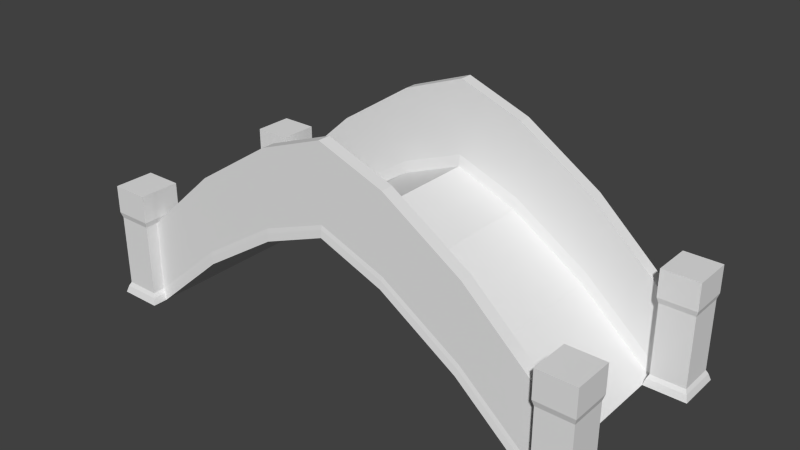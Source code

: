 # Source: bridge.blend  (saved by Blender 2.70.0; exported with 4.5.12 LTS)
import bpy
from mathutils import Matrix  # noqa: F401  (used for matrix-valued properties, if any)

bpy.ops.wm.read_factory_settings(use_empty=True)
scene = bpy.context.scene
scene.name = 'Scene'

# ---- collections
col_collection_1 = bpy.data.collections.new('Collection 1'); scene.collection.children.link(col_collection_1)

# ---- world
world_world = bpy.data.worlds.new('World'); scene.world = world_world
world_world.color = (0.05088, 0.05088, 0.05088)
world_world.use_sun_shadow = False
world_world.sun_shadow_jitter_overblur = 0.0
world_world.cycles.sampling_method = 'MANUAL'
world_world.cycles.sample_map_resolution = 256

# ---- meshes
me_cube_001 = bpy.data.meshes.new('Cube.001')
me_cube_001.from_pydata([(-11.39, 7.245, -0.9967), (-11.39, 9.245, -0.9967), (-9.509, 9.245, -0.9967), (-9.509, 7.245, -0.9967), (-11.3, 7.336, -0.6979), (-11.3, 9.154, -0.6979), (-9.595, 9.154, -0.6979), (-9.595, 7.336, -0.6979), (-11.21, 7.429, -0.5193), (-11.21, 9.062, -0.5193), (-9.682, 9.062, -0.5193), (-9.682, 7.429, -0.5193), (-11.21, 7.429, 2.654), (-11.21, 9.062, 2.654), (-9.682, 9.062, 2.654), (-9.682, 7.429, 2.654), (-11.28, 7.356, 2.906), (-11.28, 9.134, 2.906), (-9.614, 9.134, 2.906), (-9.614, 7.356, 2.906), (-11.28, 7.356, 4.125), (-11.28, 9.134, 4.125), (-9.614, 9.134, 4.125), (-9.614, 7.356, 4.125), (-11.3, 7.942, -0.6979), (-11.3, 8.548, -0.6979), (-11.39, 8.578, -0.9967), (-11.39, 7.912, -0.9967), (-9.595, 8.548, -0.6979), (-9.595, 7.942, -0.6979), (-9.509, 7.912, -0.9967), (-9.509, 8.578, -0.9967), (-11.21, 7.973, -0.5193), (-11.21, 8.517, -0.5193), (-9.682, 8.517, -0.5193), (-9.682, 7.973, -0.5193), (-11.21, 7.973, 2.654), (-11.21, 8.517, 2.654), (-9.682, 8.517, 2.654), (-9.682, 7.973, 2.654), (-11.28, 7.949, 2.906), (-11.28, 8.541, 2.906), (-9.614, 8.541, 2.906), (-9.614, 7.949, 2.906), (-11.28, 7.949, 4.125), (-11.28, 8.541, 4.125), (-9.614, 8.541, 4.125), (-9.614, 7.949, 4.125), (-11.39, -1.0, -0.9967), (-11.39, 1.0, -0.9967), (-9.509, 1.0, -0.9967), (-9.509, -1.0, -0.9967), (-11.3, -0.9088, -0.6979), (-11.3, 0.9088, -0.6979), (-9.595, 0.9088, -0.6979), (-9.595, -0.9088, -0.6979), (-11.21, -0.8165, -0.5193), (-11.21, 0.8165, -0.5193), (-9.682, 0.8165, -0.5193), (-9.682, -0.8165, -0.5193), (-11.21, -0.8165, 2.654), (-11.21, 0.8165, 2.654), (-9.682, 0.8165, 2.654), (-9.682, -0.8165, 2.654), (-11.28, -0.8888, 2.906), (-11.28, 0.8888, 2.906), (-9.614, 0.8888, 2.906), (-9.614, -0.8888, 2.906), (-11.28, -0.8888, 4.125), (-11.28, 0.8888, 4.125), (-9.614, 0.8888, 4.125), (-9.614, -0.8888, 4.125), (-11.3, -0.3029, -0.6979), (-11.3, 0.3029, -0.6979), (-11.39, 0.3333, -0.9967), (-11.39, -0.3333, -0.9967), (-9.595, 0.3029, -0.6979), (-9.595, -0.3029, -0.6979), (-9.509, -0.3333, -0.9967), (-9.509, 0.3333, -0.9967), (-11.21, -0.2722, -0.5193), (-11.21, 0.2722, -0.5193), (-9.682, 0.2722, -0.5193), (-9.682, -0.2722, -0.5193), (-11.21, -0.2722, 2.654), (-11.21, 0.2722, 2.654), (-9.682, 0.2722, 2.654), (-9.682, -0.2722, 2.654), (-11.28, -0.2963, 2.906), (-11.28, 0.2963, 2.906), (-9.614, 0.2963, 2.906), (-9.614, -0.2963, 2.906), (-11.28, -0.2963, 4.125), (-11.28, 0.2963, 4.125), (-9.614, 0.2963, 4.125), (-9.614, -0.2963, 4.125), (-6.273, 0.2722, 5.751), (-2.863, 0.2722, 7.967), (-2.863, 0.2722, 4.658), (-6.273, 0.2722, 2.456), (-2.863, -0.2722, 7.967), (-6.273, -0.2722, 5.751), (-6.273, -0.2722, 2.456), (-2.863, -0.2722, 4.658), (-2.835, 0.3029, 4.465), (-6.215, 0.3029, 2.275), (-6.215, -0.3029, 2.275), (-2.835, -0.3029, 4.465), (-6.158, -0.3333, 1.964), (-2.806, -0.3333, 4.141), (-2.806, 0.3333, 4.141), (-6.158, 0.3333, 1.964), (-6.273, 8.517, 5.751), (-2.863, 8.517, 7.967), (-2.863, 8.517, 4.658), (-6.273, 8.517, 2.456), (-2.863, 7.973, 7.967), (-6.273, 7.973, 5.751), (-6.273, 7.973, 2.456), (-2.863, 7.973, 4.658), (-2.835, 8.548, 4.465), (-6.215, 8.548, 2.275), (-6.215, 7.942, 2.275), (-2.835, 7.942, 4.465), (-6.158, 7.912, 1.964), (-2.806, 7.912, 4.141), (-2.806, 8.578, 4.141), (-6.158, 8.578, 1.964), (11.39, 7.245, -0.9967), (11.39, 9.245, -0.9967), (9.509, 9.245, -0.9967), (9.509, 7.245, -0.9967), (11.3, 7.336, -0.6979), (11.3, 9.154, -0.6979), (9.595, 9.154, -0.6979), (9.595, 7.336, -0.6979), (11.21, 7.429, -0.5193), (11.21, 9.062, -0.5193), (9.682, 9.062, -0.5193), (9.682, 7.429, -0.5193), (11.21, 7.429, 2.654), (11.21, 9.062, 2.654), (9.682, 9.062, 2.654), (9.682, 7.429, 2.654), (11.28, 7.356, 2.906), (11.28, 9.134, 2.906), (9.614, 9.134, 2.906), (9.614, 7.356, 2.906), (11.28, 7.356, 4.125), (11.28, 9.134, 4.125), (9.614, 9.134, 4.125), (9.614, 7.356, 4.125), (11.3, 7.942, -0.6979), (11.3, 8.548, -0.6979), (11.39, 8.578, -0.9967), (11.39, 7.912, -0.9967), (9.595, 8.548, -0.6979), (9.595, 7.942, -0.6979), (9.509, 7.912, -0.9967), (9.509, 8.578, -0.9967), (11.21, 7.973, -0.5193), (11.21, 8.517, -0.5193), (9.682, 8.517, -0.5193), (9.682, 7.973, -0.5193), (11.21, 7.973, 2.654), (11.21, 8.517, 2.654), (9.682, 8.517, 2.654), (9.682, 7.973, 2.654), (11.28, 7.949, 2.906), (11.28, 8.541, 2.906), (9.614, 8.541, 2.906), (9.614, 7.949, 2.906), (11.28, 7.949, 4.125), (11.28, 8.541, 4.125), (9.614, 8.541, 4.125), (9.614, 7.949, 4.125), (11.39, -1.0, -0.9967), (11.39, 1.0, -0.9967), (9.509, 1.0, -0.9967), (9.509, -1.0, -0.9967), (11.3, -0.9088, -0.6979), (11.3, 0.9088, -0.6979), (9.595, 0.9088, -0.6979), (9.595, -0.9088, -0.6979), (11.21, -0.8165, -0.5193), (11.21, 0.8165, -0.5193), (9.682, 0.8165, -0.5193), (9.682, -0.8165, -0.5193), (11.21, -0.8165, 2.654), (11.21, 0.8165, 2.654), (9.682, 0.8165, 2.654), (9.682, -0.8165, 2.654), (11.28, -0.8888, 2.906), (11.28, 0.8888, 2.906), (9.614, 0.8888, 2.906), (9.614, -0.8888, 2.906), (11.28, -0.8888, 4.125), (11.28, 0.8888, 4.125), (9.614, 0.8888, 4.125), (9.614, -0.8888, 4.125), (11.3, -0.3029, -0.6979), (11.3, 0.3029, -0.6979), (11.39, 0.3333, -0.9967), (11.39, -0.3333, -0.9967), (9.595, 0.3029, -0.6979), (9.595, -0.3029, -0.6979), (9.509, -0.3333, -0.9967), (9.509, 0.3333, -0.9967), (11.21, -0.2722, -0.5193), (11.21, 0.2722, -0.5193), (9.682, 0.2722, -0.5193), (9.682, -0.2722, -0.5193), (11.21, -0.2722, 2.654), (11.21, 0.2722, 2.654), (9.682, 0.2722, 2.654), (9.682, -0.2722, 2.654), (11.28, -0.2963, 2.906), (11.28, 0.2963, 2.906), (9.614, 0.2963, 2.906), (9.614, -0.2963, 2.906), (11.28, -0.2963, 4.125), (11.28, 0.2963, 4.125), (9.614, 0.2963, 4.125), (9.614, -0.2963, 4.125), (6.273, 0.2722, 5.751), (2.863, 0.2722, 7.967), (2.863, 0.2722, 4.658), (6.273, 0.2722, 2.456), (2.863, -0.2722, 7.967), (6.273, -0.2722, 5.751), (6.273, -0.2722, 2.456), (2.863, -0.2722, 4.658), (2.835, 0.3029, 4.465), (6.215, 0.3029, 2.275), (6.215, -0.3029, 2.275), (2.835, -0.3029, 4.465), (6.158, -0.3333, 1.964), (2.806, -0.3333, 4.141), (2.806, 0.3333, 4.141), (6.158, 0.3333, 1.964), (6.273, 8.517, 5.751), (2.863, 8.517, 7.967), (2.863, 8.517, 4.658), (6.273, 8.517, 2.456), (2.863, 7.973, 7.967), (6.273, 7.973, 5.751), (6.273, 7.973, 2.456), (2.863, 7.973, 4.658), (2.835, 8.548, 4.465), (6.215, 8.548, 2.275), (6.215, 7.942, 2.275), (2.835, 7.942, 4.465), (6.158, 7.912, 1.964), (2.806, 7.912, 4.141), (2.806, 8.578, 4.141), (6.158, 8.578, 1.964), (0.0, 8.578, 5.241), (0.0, 7.912, 5.241), (0.0, 7.942, 5.56), (0.0, 8.548, 5.56), (0.0, 8.517, 5.75), (0.0, 7.973, 5.75), (0.0, 8.517, 9.036), (0.0, 7.973, 9.036), (0.0, 0.3333, 5.241), (0.0, -0.3333, 5.241), (0.0, -0.3029, 5.56), (0.0, 0.3029, 5.56), (0.0, 0.2722, 5.75), (0.0, -0.2722, 5.75), (0.0, 0.2722, 9.036), (0.0, -0.2722, 9.036)], [], [(25, 5, 1, 26), (5, 6, 2, 1), (29, 7, 3, 30), (7, 4, 0, 3), (26, 1, 2, 31), (4, 7, 11, 8), (8, 11, 15, 12), (28, 6, 10, 34), (6, 5, 9, 10), (24, 4, 8, 32), (12, 15, 19, 16), (34, 10, 14, 38), (10, 9, 13, 14), (32, 8, 12, 36), (16, 19, 23, 20), (38, 14, 18, 42), (14, 13, 17, 18), (36, 12, 16, 40), (46, 22, 21, 45), (42, 18, 22, 46), (18, 17, 21, 22), (40, 16, 20, 44), (4, 24, 27, 0), (24, 25, 26, 27), (6, 28, 31, 2), (120, 114, 260, 259), (0, 27, 30, 3), (27, 26, 31, 30), (7, 29, 35, 11), (116, 119, 261, 263), (5, 25, 33, 9), (25, 24, 32, 33), (11, 35, 39, 15), (119, 123, 258, 261), (9, 33, 37, 13), (33, 32, 36, 37), (15, 39, 43, 19), (39, 38, 42, 43), (13, 37, 41, 17), (37, 36, 40, 41), (23, 47, 44, 20), (47, 46, 45, 44), (19, 43, 47, 23), (43, 42, 46, 47), (17, 41, 45, 21), (41, 40, 44, 45), (114, 113, 262, 260), (123, 125, 257, 258), (126, 120, 259, 256), (113, 116, 263, 262), (125, 126, 256, 257), (73, 53, 49, 74), (53, 54, 50, 49), (77, 55, 51, 78), (55, 52, 48, 51), (74, 49, 50, 79), (52, 55, 59, 56), (56, 59, 63, 60), (76, 54, 58, 82), (54, 53, 57, 58), (72, 52, 56, 80), (60, 63, 67, 64), (82, 58, 62, 86), (58, 57, 61, 62), (80, 56, 60, 84), (64, 67, 71, 68), (86, 62, 66, 90), (62, 61, 65, 66), (84, 60, 64, 88), (94, 70, 69, 93), (90, 66, 70, 94), (66, 65, 69, 70), (88, 64, 68, 92), (52, 72, 75, 48), (72, 73, 74, 75), (54, 76, 79, 50), (104, 98, 268, 267), (48, 75, 78, 51), (75, 74, 79, 78), (55, 77, 83, 59), (100, 103, 269, 271), (53, 73, 81, 57), (73, 72, 80, 81), (59, 83, 87, 63), (103, 107, 266, 269), (57, 81, 85, 61), (81, 80, 84, 85), (63, 87, 91, 67), (87, 86, 90, 91), (61, 85, 89, 65), (85, 84, 88, 89), (71, 95, 92, 68), (95, 94, 93, 92), (67, 91, 95, 71), (91, 90, 94, 95), (65, 89, 93, 69), (89, 88, 92, 93), (98, 97, 270, 268), (107, 109, 265, 266), (110, 104, 267, 264), (97, 100, 271, 270), (109, 110, 264, 265), (76, 82, 99, 105), (105, 99, 98, 104), (87, 83, 102, 101), (101, 102, 103, 100), (83, 77, 106, 102), (102, 106, 107, 103), (82, 86, 96, 99), (99, 96, 97, 98), (77, 78, 108, 106), (106, 108, 109, 107), (79, 76, 105, 111), (111, 105, 104, 110), (86, 87, 101, 96), (96, 101, 100, 97), (78, 79, 111, 108), (108, 111, 110, 109), (28, 34, 115, 121), (121, 115, 114, 120), (39, 35, 118, 117), (117, 118, 119, 116), (35, 29, 122, 118), (118, 122, 123, 119), (34, 38, 112, 115), (115, 112, 113, 114), (29, 30, 124, 122), (122, 124, 125, 123), (31, 28, 121, 127), (127, 121, 120, 126), (38, 39, 117, 112), (112, 117, 116, 113), (30, 31, 127, 124), (124, 127, 126, 125), (124, 30, 3, 50, 79, 111), (124, 111, 110, 125), (110, 264, 257, 125), (153, 154, 129, 133), (133, 129, 130, 134), (157, 158, 131, 135), (135, 131, 128, 132), (154, 159, 130, 129), (132, 136, 139, 135), (136, 140, 143, 139), (156, 162, 138, 134), (134, 138, 137, 133), (152, 160, 136, 132), (140, 144, 147, 143), (162, 166, 142, 138), (138, 142, 141, 137), (160, 164, 140, 136), (144, 148, 151, 147), (166, 170, 146, 142), (142, 146, 145, 141), (164, 168, 144, 140), (174, 173, 149, 150), (170, 174, 150, 146), (146, 150, 149, 145), (168, 172, 148, 144), (132, 128, 155, 152), (152, 155, 154, 153), (134, 130, 159, 156), (248, 259, 260, 242), (128, 131, 158, 155), (155, 158, 159, 154), (135, 139, 163, 157), (244, 263, 261, 247), (133, 137, 161, 153), (153, 161, 160, 152), (139, 143, 167, 163), (247, 261, 258, 251), (137, 141, 165, 161), (161, 165, 164, 160), (143, 147, 171, 167), (167, 171, 170, 166), (141, 145, 169, 165), (165, 169, 168, 164), (151, 148, 172, 175), (175, 172, 173, 174), (147, 151, 175, 171), (171, 175, 174, 170), (145, 149, 173, 169), (169, 173, 172, 168), (242, 260, 262, 241), (251, 258, 257, 253), (254, 256, 259, 248), (241, 262, 263, 244), (253, 257, 256, 254), (201, 202, 177, 181), (181, 177, 178, 182), (205, 206, 179, 183), (183, 179, 176, 180), (202, 207, 178, 177), (180, 184, 187, 183), (184, 188, 191, 187), (204, 210, 186, 182), (182, 186, 185, 181), (200, 208, 184, 180), (188, 192, 195, 191), (210, 214, 190, 186), (186, 190, 189, 185), (208, 212, 188, 184), (192, 196, 199, 195), (214, 218, 194, 190), (190, 194, 193, 189), (212, 216, 192, 188), (222, 221, 197, 198), (218, 222, 198, 194), (194, 198, 197, 193), (216, 220, 196, 192), (180, 176, 203, 200), (200, 203, 202, 201), (182, 178, 207, 204), (232, 267, 268, 226), (176, 179, 206, 203), (203, 206, 207, 202), (183, 187, 211, 205), (228, 271, 269, 231), (181, 185, 209, 201), (201, 209, 208, 200), (187, 191, 215, 211), (231, 269, 266, 235), (185, 189, 213, 209), (209, 213, 212, 208), (191, 195, 219, 215), (215, 219, 218, 214), (189, 193, 217, 213), (213, 217, 216, 212), (199, 196, 220, 223), (223, 220, 221, 222), (195, 199, 223, 219), (219, 223, 222, 218), (193, 197, 221, 217), (217, 221, 220, 216), (226, 268, 270, 225), (235, 266, 265, 237), (238, 264, 267, 232), (225, 270, 271, 228), (237, 265, 264, 238), (204, 233, 227, 210), (233, 232, 226, 227), (215, 229, 230, 211), (229, 228, 231, 230), (211, 230, 234, 205), (230, 231, 235, 234), (210, 227, 224, 214), (227, 226, 225, 224), (205, 234, 236, 206), (234, 235, 237, 236), (207, 239, 233, 204), (239, 238, 232, 233), (214, 224, 229, 215), (224, 225, 228, 229), (206, 236, 239, 207), (236, 237, 238, 239), (156, 249, 243, 162), (249, 248, 242, 243), (167, 245, 246, 163), (245, 244, 247, 246), (163, 246, 250, 157), (246, 247, 251, 250), (162, 243, 240, 166), (243, 242, 241, 240), (157, 250, 252, 158), (250, 251, 253, 252), (159, 255, 249, 156), (255, 254, 248, 249), (166, 240, 245, 167), (240, 241, 244, 245), (158, 252, 255, 159), (252, 253, 254, 255), (252, 239, 207, 178, 131, 158), (252, 253, 238, 239), (238, 253, 257, 264)])
_uv = me_cube_001.uv_layers.new(name='UVMap')
_uv.uv.foreach_set('vector', [0.3383, 0.5492, 0.3922, 0.5492, 0.4032, 0.5768, 0.3413, 0.5785, 0.3922, 0.5492, 0.506, 0.4541, 0.5309, 0.469, 0.4032, 0.5768, 0.1049, 0.4004, 0.114, 0.4537, 0.08874, 0.4693, 0.07633, 0.4086, 0.114, 0.4537, 0.2275, 0.5495, 0.2172, 0.5766, 0.08874, 0.4693, 0.9451, 0.02218, 0.9451, 0.01835, 0.9558, 0.01835, 0.9558, 0.02218, 0.2275, 0.5495, 0.114, 0.4537, 0.1304, 0.444, 0.2345, 0.5312, 0.8453, 0.77, 0.9519, 0.77, 0.9519, 0.9907, 0.8453, 0.9907, 0.5149, 0.4005, 0.506, 0.4541, 0.4892, 0.4441, 0.4973, 0.3947, 0.506, 0.4541, 0.3922, 0.5492, 0.3855, 0.5315, 0.4892, 0.4441, 0.2819, 0.5491, 0.2275, 0.5495, 0.2345, 0.5312, 0.2847, 0.5308, 0.9465, 0.1976, 0.9342, 0.3066, 0.9153, 0.3063, 0.9269, 0.1936, 0.8138, 0.7468, 0.7578, 0.7468, 0.7578, 0.4204, 0.8138, 0.4204, 0.7578, 0.7468, 0.6002, 0.7468, 0.6002, 0.4204, 0.7578, 0.4204, 0.8074, 0.77, 0.8453, 0.77, 0.8453, 0.9907, 0.8074, 0.9907, 0.9269, 0.1936, 0.9153, 0.3063, 0.8246, 0.3025, 0.8422, 0.1729, 0.9426, 0.3906, 0.9427, 0.434, 0.9225, 0.4371, 0.9224, 0.393, 0.9427, 0.434, 0.9744, 0.5493, 0.9561, 0.5598, 0.9225, 0.4371, 0.9604, 0.1579, 0.9465, 0.1976, 0.9269, 0.1936, 0.9411, 0.1535, 0.7438, 0.05407, 0.7554, 0.01089, 0.8769, 0.04354, 0.8652, 0.08671, 0.9224, 0.393, 0.9225, 0.4371, 0.8305, 0.4451, 0.8274, 0.3983, 0.9225, 0.4371, 0.9561, 0.5598, 0.855, 0.5816, 0.8305, 0.4451, 0.9411, 0.1535, 0.9269, 0.1936, 0.8422, 0.1729, 0.8536, 0.1298, 0.2275, 0.5495, 0.2819, 0.5491, 0.2788, 0.5784, 0.2172, 0.5766, 0.2819, 0.5491, 0.3383, 0.5492, 0.3413, 0.5785, 0.2788, 0.5784, 0.506, 0.4541, 0.5149, 0.4005, 0.5433, 0.4087, 0.5309, 0.469, 0.4482, 0.7272, 0.4474, 0.7386, 0.6124, 0.7923, 0.6124, 0.7816, 0.5939, 0.372, 0.6494, 0.372, 0.6494, 0.3247, 0.5939, 0.3247, 0.6494, 0.372, 0.7049, 0.372, 0.7049, 0.3247, 0.6494, 0.3247, 0.114, 0.4537, 0.1049, 0.4004, 0.1224, 0.3947, 0.1304, 0.444, 0.4648, 0.9224, 0.4474, 0.7386, 0.6124, 0.7923, 0.6124, 0.9599, 0.3922, 0.5492, 0.3383, 0.5492, 0.3355, 0.5309, 0.3855, 0.5315, 0.3383, 0.5492, 0.2819, 0.5491, 0.2847, 0.5308, 0.3355, 0.5309, 0.9519, 0.77, 0.9898, 0.77, 0.9898, 0.9907, 0.9519, 0.9907, 0.4474, 0.7386, 0.4482, 0.7272, 0.6124, 0.7816, 0.6124, 0.7923, 0.7317, 0.77, 0.7695, 0.77, 0.7695, 0.9907, 0.7317, 0.9907, 0.7695, 0.77, 0.8074, 0.77, 0.8074, 0.9907, 0.7695, 0.9907, 0.9342, 0.3066, 0.94, 0.348, 0.92, 0.348, 0.9153, 0.3063, 0.94, 0.348, 0.9426, 0.3906, 0.9224, 0.393, 0.92, 0.348, 0.9835, 0.07831, 0.9723, 0.1181, 0.9538, 0.1109, 0.9659, 0.06769, 0.9723, 0.1181, 0.9604, 0.1579, 0.9411, 0.1535, 0.9538, 0.1109, 0.7206, 0.1404, 0.7322, 0.09724, 0.8536, 0.1298, 0.8422, 0.1729, 0.7322, 0.09724, 0.7438, 0.05407, 0.8652, 0.08671, 0.8536, 0.1298, 0.9153, 0.3063, 0.92, 0.348, 0.8251, 0.3515, 0.8246, 0.3025, 0.92, 0.348, 0.9224, 0.393, 0.8274, 0.3983, 0.8251, 0.3515, 0.9659, 0.06769, 0.9538, 0.1109, 0.8652, 0.08671, 0.8769, 0.04354, 0.9538, 0.1109, 0.9411, 0.1535, 0.8536, 0.1298, 0.8652, 0.08671, 0.4474, 0.7386, 0.4648, 0.9224, 0.6124, 0.9599, 0.6124, 0.7923, 0.4482, 0.7272, 0.4484, 0.7084, 0.6124, 0.7635, 0.6124, 0.7816, 0.4484, 0.7084, 0.4482, 0.7272, 0.6124, 0.7816, 0.6124, 0.7635, 0.4545, 0.9518, 0.4648, 0.9224, 0.6124, 0.9599, 0.6124, 0.9879, 0.6494, 0.1112, 0.7049, 0.1112, 0.7049, 0.03518, 0.6494, 0.03518, 0.3382, 0.5492, 0.3922, 0.5493, 0.4032, 0.5768, 0.3413, 0.5785, 0.3922, 0.5493, 0.506, 0.4541, 0.5309, 0.469, 0.4032, 0.5768, 0.105, 0.4004, 0.1141, 0.4537, 0.08878, 0.4693, 0.07639, 0.4086, 0.1141, 0.4537, 0.2276, 0.5495, 0.2172, 0.5766, 0.08878, 0.4693, 0.6494, 0.372, 0.5939, 0.372, 0.5939, 0.3247, 0.6494, 0.3247, 0.2276, 0.5495, 0.1141, 0.4537, 0.1305, 0.444, 0.2345, 0.5312, 0.6002, 0.4204, 0.7578, 0.4204, 0.7578, 0.7468, 0.6002, 0.7468, 0.5149, 0.4005, 0.506, 0.4541, 0.4892, 0.4441, 0.4974, 0.3947, 0.506, 0.4541, 0.3922, 0.5493, 0.3855, 0.5315, 0.4892, 0.4441, 0.2819, 0.5492, 0.2276, 0.5495, 0.2345, 0.5312, 0.2847, 0.5308, 0.9744, 0.5493, 0.9427, 0.434, 0.9225, 0.4371, 0.9561, 0.5598, 0.9898, 0.9907, 0.9519, 0.9907, 0.9519, 0.77, 0.9898, 0.77, 0.9519, 0.9907, 0.8453, 0.9907, 0.8453, 0.77, 0.9519, 0.77, 0.7695, 0.9907, 0.7317, 0.9907, 0.7317, 0.77, 0.7695, 0.77, 0.9561, 0.5598, 0.9225, 0.4371, 0.8305, 0.4451, 0.855, 0.5816, 0.94, 0.348, 0.9342, 0.3066, 0.9153, 0.3063, 0.92, 0.348, 0.9342, 0.3066, 0.9465, 0.1976, 0.9269, 0.1936, 0.9153, 0.3063, 0.9723, 0.1181, 0.9835, 0.07831, 0.9659, 0.06769, 0.9538, 0.1109, 0.7322, 0.09724, 0.7206, 0.1404, 0.8422, 0.1729, 0.8536, 0.1298, 0.92, 0.348, 0.9153, 0.3063, 0.8246, 0.3025, 0.8251, 0.3515, 0.9153, 0.3063, 0.9269, 0.1936, 0.8422, 0.1729, 0.8246, 0.3025, 0.9538, 0.1109, 0.9659, 0.06769, 0.8769, 0.04354, 0.8652, 0.08671, 0.2276, 0.5495, 0.2819, 0.5492, 0.2788, 0.5784, 0.2172, 0.5766, 0.2819, 0.5492, 0.3382, 0.5492, 0.3413, 0.5785, 0.2788, 0.5784, 0.506, 0.4541, 0.5149, 0.4005, 0.5434, 0.4087, 0.5309, 0.469, 0.4482, 0.7272, 0.4474, 0.7386, 0.6124, 0.7923, 0.6124, 0.7816, 0.9451, 0.02218, 0.9451, 0.01835, 0.9558, 0.01835, 0.9558, 0.02218, 0.7049, 0.372, 0.6494, 0.372, 0.6494, 0.3247, 0.7049, 0.3247, 0.1141, 0.4537, 0.105, 0.4004, 0.1225, 0.3947, 0.1305, 0.444, 0.4648, 0.9224, 0.4474, 0.7386, 0.6124, 0.7923, 0.6124, 0.9599, 0.3922, 0.5493, 0.3382, 0.5492, 0.3355, 0.5309, 0.3855, 0.5315, 0.3382, 0.5492, 0.2819, 0.5492, 0.2847, 0.5308, 0.3355, 0.5309, 0.7578, 0.4204, 0.8138, 0.4204, 0.8138, 0.7468, 0.7578, 0.7468, 0.4474, 0.7386, 0.4482, 0.7272, 0.6124, 0.7816, 0.6124, 0.7923, 0.8453, 0.9907, 0.8074, 0.9907, 0.8074, 0.77, 0.8453, 0.77, 0.8074, 0.9907, 0.7695, 0.9907, 0.7695, 0.77, 0.8074, 0.77, 0.9427, 0.434, 0.9426, 0.3906, 0.9224, 0.393, 0.9225, 0.4371, 0.9426, 0.3906, 0.94, 0.348, 0.92, 0.348, 0.9224, 0.393, 0.9465, 0.1976, 0.9604, 0.1579, 0.9411, 0.1535, 0.9269, 0.1936, 0.9604, 0.1579, 0.9723, 0.1181, 0.9538, 0.1109, 0.9411, 0.1535, 0.7554, 0.01089, 0.7438, 0.05407, 0.8652, 0.08671, 0.8769, 0.04354, 0.7438, 0.05407, 0.7322, 0.09724, 0.8536, 0.1298, 0.8652, 0.08671, 0.9225, 0.4371, 0.9224, 0.393, 0.8274, 0.3983, 0.8305, 0.4451, 0.9224, 0.393, 0.92, 0.348, 0.8251, 0.3515, 0.8274, 0.3983, 0.9269, 0.1936, 0.9411, 0.1535, 0.8536, 0.1298, 0.8422, 0.1729, 0.9411, 0.1535, 0.9538, 0.1109, 0.8652, 0.08671, 0.8536, 0.1298, 0.4474, 0.7386, 0.4648, 0.9224, 0.6124, 0.9599, 0.6124, 0.7923, 0.4482, 0.7272, 0.4484, 0.7084, 0.6124, 0.7635, 0.6124, 0.7816, 0.4484, 0.7084, 0.4482, 0.7272, 0.6124, 0.7816, 0.6124, 0.7635, 0.4648, 0.9224, 0.4545, 0.9518, 0.6124, 0.9879, 0.6124, 0.9599, 0.7049, 0.1112, 0.6494, 0.1112, 0.6494, 0.03519, 0.7049, 0.03519, 0.01145, 0.4727, 0.007682, 0.4842, 0.2346, 0.6328, 0.2367, 0.6216, 0.2367, 0.6216, 0.2346, 0.6328, 0.4474, 0.7386, 0.4482, 0.7272, 0.03346, 0.6746, 0.007682, 0.4842, 0.2346, 0.6328, 0.2602, 0.8231, 0.2602, 0.8231, 0.2346, 0.6328, 0.4474, 0.7386, 0.4648, 0.9224, 0.007682, 0.4842, 0.01145, 0.4727, 0.2367, 0.6216, 0.2346, 0.6328, 0.2346, 0.6328, 0.2367, 0.6216, 0.4482, 0.7272, 0.4474, 0.7386, 0.007682, 0.4842, 0.03346, 0.6746, 0.2602, 0.8231, 0.2346, 0.6328, 0.2346, 0.6328, 0.2602, 0.8231, 0.4648, 0.9224, 0.4474, 0.7386, 0.01145, 0.4727, 0.01415, 0.4542, 0.2378, 0.6028, 0.2367, 0.6216, 0.2367, 0.6216, 0.2378, 0.6028, 0.4484, 0.7084, 0.4482, 0.7272, 0.01415, 0.4542, 0.01145, 0.4727, 0.2367, 0.6216, 0.2378, 0.6028, 0.2378, 0.6028, 0.2367, 0.6216, 0.4482, 0.7272, 0.4484, 0.7084, 0.03346, 0.6746, 0.01542, 0.7023, 0.2445, 0.851, 0.2602, 0.8231, 0.2602, 0.8231, 0.2445, 0.851, 0.4545, 0.9518, 0.4648, 0.9224, 0.7049, 0.3247, 0.6494, 0.3247, 0.6494, 0.2119, 0.7049, 0.2119, 0.7049, 0.2119, 0.6494, 0.2119, 0.6494, 0.1112, 0.7049, 0.1112, 0.01146, 0.4727, 0.007687, 0.4842, 0.2346, 0.6328, 0.2367, 0.6216, 0.2367, 0.6216, 0.2346, 0.6328, 0.4474, 0.7386, 0.4482, 0.7272, 0.03346, 0.6746, 0.007682, 0.4842, 0.2346, 0.6328, 0.2602, 0.8231, 0.2602, 0.8231, 0.2346, 0.6328, 0.4474, 0.7386, 0.4648, 0.9224, 0.007682, 0.4842, 0.01145, 0.4727, 0.2367, 0.6216, 0.2346, 0.6328, 0.2346, 0.6328, 0.2367, 0.6216, 0.4482, 0.7272, 0.4474, 0.7386, 0.007687, 0.4842, 0.03346, 0.6746, 0.2602, 0.8231, 0.2346, 0.6328, 0.2346, 0.6328, 0.2602, 0.8231, 0.4648, 0.9224, 0.4474, 0.7386, 0.01145, 0.4727, 0.01415, 0.4542, 0.2378, 0.6028, 0.2367, 0.6216, 0.2367, 0.6216, 0.2378, 0.6028, 0.4484, 0.7084, 0.4482, 0.7272, 0.01415, 0.4542, 0.01146, 0.4727, 0.2367, 0.6216, 0.2378, 0.6028, 0.2378, 0.6028, 0.2367, 0.6216, 0.4482, 0.7272, 0.4484, 0.7084, 0.01542, 0.7023, 0.03346, 0.6746, 0.2602, 0.8231, 0.2445, 0.851, 0.2445, 0.851, 0.2602, 0.8231, 0.4648, 0.9224, 0.4545, 0.9518, 0.6494, 0.3247, 0.7049, 0.3247, 0.7049, 0.2119, 0.6494, 0.2119, 0.6494, 0.2119, 0.7049, 0.2119, 0.7049, 0.1112, 0.6494, 0.1112, 0.2395, 0.3817, 0.02058, 0.3817, 0.02058, 0.349, 0.02058, 0.04334, 0.02058, 0.01071, 0.2395, 0.01071, 0.2395, 0.3817, 0.2395, 0.01071, 0.4351, 0.01071, 0.4351, 0.3817, 0.4351, 0.01071, 0.5827, 0.01071, 0.5827, 0.3817, 0.4351, 0.3817, 0.3383, 0.5492, 0.3413, 0.5785, 0.4032, 0.5768, 0.3922, 0.5492, 0.3922, 0.5492, 0.4032, 0.5768, 0.5309, 0.469, 0.506, 0.4541, 0.1049, 0.4004, 0.07633, 0.4086, 0.08874, 0.4693, 0.114, 0.4537, 0.114, 0.4537, 0.08874, 0.4693, 0.2172, 0.5766, 0.2275, 0.5495, 0.9451, 0.02218, 0.9558, 0.02218, 0.9558, 0.01835, 0.9451, 0.01835, 0.2275, 0.5495, 0.2345, 0.5312, 0.1304, 0.444, 0.114, 0.4537, 0.8453, 0.77, 0.8453, 0.9907, 0.9519, 0.9907, 0.9519, 0.77, 0.5149, 0.4005, 0.4973, 0.3947, 0.4892, 0.4441, 0.506, 0.4541, 0.506, 0.4541, 0.4892, 0.4441, 0.3855, 0.5315, 0.3922, 0.5492, 0.2819, 0.5491, 0.2847, 0.5308, 0.2345, 0.5312, 0.2275, 0.5495, 0.9465, 0.1976, 0.9269, 0.1936, 0.9153, 0.3063, 0.9342, 0.3066, 0.8138, 0.7468, 0.8138, 0.4204, 0.7578, 0.4204, 0.7578, 0.7468, 0.7578, 0.7468, 0.7578, 0.4204, 0.6002, 0.4204, 0.6002, 0.7468, 0.8074, 0.77, 0.8074, 0.9907, 0.8453, 0.9907, 0.8453, 0.77, 0.9269, 0.1936, 0.8422, 0.1729, 0.8246, 0.3025, 0.9153, 0.3063, 0.9426, 0.3906, 0.9224, 0.393, 0.9225, 0.4371, 0.9427, 0.434, 0.9427, 0.434, 0.9225, 0.4371, 0.9561, 0.5598, 0.9744, 0.5493, 0.9604, 0.1579, 0.9411, 0.1535, 0.9269, 0.1936, 0.9465, 0.1976, 0.7438, 0.05407, 0.8652, 0.08671, 0.8769, 0.04354, 0.7554, 0.01089, 0.9224, 0.393, 0.8274, 0.3983, 0.8305, 0.4451, 0.9225, 0.4371, 0.9225, 0.4371, 0.8305, 0.4451, 0.855, 0.5816, 0.9561, 0.5598, 0.9411, 0.1535, 0.8536, 0.1298, 0.8422, 0.1729, 0.9269, 0.1936, 0.2275, 0.5495, 0.2172, 0.5766, 0.2788, 0.5784, 0.2819, 0.5491, 0.2819, 0.5491, 0.2788, 0.5784, 0.3413, 0.5785, 0.3383, 0.5492, 0.506, 0.4541, 0.5309, 0.469, 0.5433, 0.4087, 0.5149, 0.4005, 0.4482, 0.7272, 0.6124, 0.7816, 0.6124, 0.7923, 0.4474, 0.7386, 0.5939, 0.372, 0.5939, 0.3247, 0.6494, 0.3247, 0.6494, 0.372, 0.6494, 0.372, 0.6494, 0.3247, 0.7049, 0.3247, 0.7049, 0.372, 0.114, 0.4537, 0.1304, 0.444, 0.1224, 0.3947, 0.1049, 0.4004, 0.4648, 0.9224, 0.6124, 0.9599, 0.6124, 0.7923, 0.4474, 0.7386, 0.3922, 0.5492, 0.3855, 0.5315, 0.3355, 0.5309, 0.3383, 0.5492, 0.3383, 0.5492, 0.3355, 0.5309, 0.2847, 0.5308, 0.2819, 0.5491, 0.9519, 0.77, 0.9519, 0.9907, 0.9898, 0.9907, 0.9898, 0.77, 0.4474, 0.7386, 0.6124, 0.7923, 0.6124, 0.7816, 0.4482, 0.7272, 0.7317, 0.77, 0.7317, 0.9907, 0.7695, 0.9907, 0.7695, 0.77, 0.7695, 0.77, 0.7695, 0.9907, 0.8074, 0.9907, 0.8074, 0.77, 0.9342, 0.3066, 0.9153, 0.3063, 0.92, 0.348, 0.94, 0.348, 0.94, 0.348, 0.92, 0.348, 0.9224, 0.393, 0.9426, 0.3906, 0.9835, 0.07831, 0.9659, 0.06769, 0.9538, 0.1109, 0.9723, 0.1181, 0.9723, 0.1181, 0.9538, 0.1109, 0.9411, 0.1535, 0.9604, 0.1579, 0.7206, 0.1404, 0.8422, 0.1729, 0.8536, 0.1298, 0.7322, 0.09724, 0.7322, 0.09724, 0.8536, 0.1298, 0.8652, 0.08671, 0.7438, 0.05407, 0.9153, 0.3063, 0.8246, 0.3025, 0.8251, 0.3515, 0.92, 0.348, 0.92, 0.348, 0.8251, 0.3515, 0.8274, 0.3983, 0.9224, 0.393, 0.9659, 0.06769, 0.8769, 0.04354, 0.8652, 0.08671, 0.9538, 0.1109, 0.9538, 0.1109, 0.8652, 0.08671, 0.8536, 0.1298, 0.9411, 0.1535, 0.4474, 0.7386, 0.6124, 0.7923, 0.6124, 0.9599, 0.4648, 0.9224, 0.4482, 0.7272, 0.6124, 0.7816, 0.6124, 0.7635, 0.4484, 0.7084, 0.4484, 0.7084, 0.6124, 0.7635, 0.6124, 0.7816, 0.4482, 0.7272, 0.4545, 0.9518, 0.6124, 0.9879, 0.6124, 0.9599, 0.4648, 0.9224, 0.6494, 0.1112, 0.6494, 0.03518, 0.7049, 0.03518, 0.7049, 0.1112, 0.3382, 0.5492, 0.3413, 0.5785, 0.4032, 0.5768, 0.3922, 0.5493, 0.3922, 0.5493, 0.4032, 0.5768, 0.5309, 0.469, 0.506, 0.4541, 0.105, 0.4004, 0.07639, 0.4086, 0.08878, 0.4693, 0.1141, 0.4537, 0.1141, 0.4537, 0.08878, 0.4693, 0.2172, 0.5766, 0.2276, 0.5495, 0.6494, 0.372, 0.6494, 0.3247, 0.5939, 0.3247, 0.5939, 0.372, 0.2276, 0.5495, 0.2345, 0.5312, 0.1305, 0.444, 0.1141, 0.4537, 0.6002, 0.4204, 0.6002, 0.7468, 0.7578, 0.7468, 0.7578, 0.4204, 0.5149, 0.4005, 0.4974, 0.3947, 0.4892, 0.4441, 0.506, 0.4541, 0.506, 0.4541, 0.4892, 0.4441, 0.3855, 0.5315, 0.3922, 0.5493, 0.2819, 0.5492, 0.2847, 0.5308, 0.2345, 0.5312, 0.2276, 0.5495, 0.9744, 0.5493, 0.9561, 0.5598, 0.9225, 0.4371, 0.9427, 0.434, 0.9898, 0.9907, 0.9898, 0.77, 0.9519, 0.77, 0.9519, 0.9907, 0.9519, 0.9907, 0.9519, 0.77, 0.8453, 0.77, 0.8453, 0.9907, 0.7695, 0.9907, 0.7695, 0.77, 0.7317, 0.77, 0.7317, 0.9907, 0.9561, 0.5598, 0.855, 0.5816, 0.8305, 0.4451, 0.9225, 0.4371, 0.94, 0.348, 0.92, 0.348, 0.9153, 0.3063, 0.9342, 0.3066, 0.9342, 0.3066, 0.9153, 0.3063, 0.9269, 0.1936, 0.9465, 0.1976, 0.9723, 0.1181, 0.9538, 0.1109, 0.9659, 0.06769, 0.9835, 0.07831, 0.7322, 0.09724, 0.8536, 0.1298, 0.8422, 0.1729, 0.7206, 0.1404, 0.92, 0.348, 0.8251, 0.3515, 0.8246, 0.3025, 0.9153, 0.3063, 0.9153, 0.3063, 0.8246, 0.3025, 0.8422, 0.1729, 0.9269, 0.1936, 0.9538, 0.1109, 0.8652, 0.08671, 0.8769, 0.04354, 0.9659, 0.06769, 0.2276, 0.5495, 0.2172, 0.5766, 0.2788, 0.5784, 0.2819, 0.5492, 0.2819, 0.5492, 0.2788, 0.5784, 0.3413, 0.5785, 0.3382, 0.5492, 0.506, 0.4541, 0.5309, 0.469, 0.5434, 0.4087, 0.5149, 0.4005, 0.4482, 0.7272, 0.6124, 0.7816, 0.6124, 0.7923, 0.4474, 0.7386, 0.9451, 0.02218, 0.9558, 0.02218, 0.9558, 0.01835, 0.9451, 0.01835, 0.7049, 0.372, 0.7049, 0.3247, 0.6494, 0.3247, 0.6494, 0.372, 0.1141, 0.4537, 0.1305, 0.444, 0.1225, 0.3947, 0.105, 0.4004, 0.4648, 0.9224, 0.6124, 0.9599, 0.6124, 0.7923, 0.4474, 0.7386, 0.3922, 0.5493, 0.3855, 0.5315, 0.3355, 0.5309, 0.3382, 0.5492, 0.3382, 0.5492, 0.3355, 0.5309, 0.2847, 0.5308, 0.2819, 0.5492, 0.7578, 0.4204, 0.7578, 0.7468, 0.8138, 0.7468, 0.8138, 0.4204, 0.4474, 0.7386, 0.6124, 0.7923, 0.6124, 0.7816, 0.4482, 0.7272, 0.8453, 0.9907, 0.8453, 0.77, 0.8074, 0.77, 0.8074, 0.9907, 0.8074, 0.9907, 0.8074, 0.77, 0.7695, 0.77, 0.7695, 0.9907, 0.9427, 0.434, 0.9225, 0.4371, 0.9224, 0.393, 0.9426, 0.3906, 0.9426, 0.3906, 0.9224, 0.393, 0.92, 0.348, 0.94, 0.348, 0.9465, 0.1976, 0.9269, 0.1936, 0.9411, 0.1535, 0.9604, 0.1579, 0.9604, 0.1579, 0.9411, 0.1535, 0.9538, 0.1109, 0.9723, 0.1181, 0.7554, 0.01089, 0.8769, 0.04354, 0.8652, 0.08671, 0.7438, 0.05407, 0.7438, 0.05407, 0.8652, 0.08671, 0.8536, 0.1298, 0.7322, 0.09724, 0.9225, 0.4371, 0.8305, 0.4451, 0.8274, 0.3983, 0.9224, 0.393, 0.9224, 0.393, 0.8274, 0.3983, 0.8251, 0.3515, 0.92, 0.348, 0.9269, 0.1936, 0.8422, 0.1729, 0.8536, 0.1298, 0.9411, 0.1535, 0.9411, 0.1535, 0.8536, 0.1298, 0.8652, 0.08671, 0.9538, 0.1109, 0.4474, 0.7386, 0.6124, 0.7923, 0.6124, 0.9599, 0.4648, 0.9224, 0.4482, 0.7272, 0.6124, 0.7816, 0.6124, 0.7635, 0.4484, 0.7084, 0.4484, 0.7084, 0.6124, 0.7635, 0.6124, 0.7816, 0.4482, 0.7272, 0.4648, 0.9224, 0.6124, 0.9599, 0.6124, 0.9879, 0.4545, 0.9518, 0.7049, 0.1112, 0.7049, 0.03519, 0.6494, 0.03519, 0.6494, 0.1112, 0.01145, 0.4727, 0.2367, 0.6216, 0.2346, 0.6328, 0.007682, 0.4842, 0.2367, 0.6216, 0.4482, 0.7272, 0.4474, 0.7386, 0.2346, 0.6328, 0.03346, 0.6746, 0.2602, 0.8231, 0.2346, 0.6328, 0.007682, 0.4842, 0.2602, 0.8231, 0.4648, 0.9224, 0.4474, 0.7386, 0.2346, 0.6328, 0.007682, 0.4842, 0.2346, 0.6328, 0.2367, 0.6216, 0.01145, 0.4727, 0.2346, 0.6328, 0.4474, 0.7386, 0.4482, 0.7272, 0.2367, 0.6216, 0.007682, 0.4842, 0.2346, 0.6328, 0.2602, 0.8231, 0.03346, 0.6746, 0.2346, 0.6328, 0.4474, 0.7386, 0.4648, 0.9224, 0.2602, 0.8231, 0.01145, 0.4727, 0.2367, 0.6216, 0.2378, 0.6028, 0.01415, 0.4542, 0.2367, 0.6216, 0.4482, 0.7272, 0.4484, 0.7084, 0.2378, 0.6028, 0.01415, 0.4542, 0.2378, 0.6028, 0.2367, 0.6216, 0.01145, 0.4727, 0.2378, 0.6028, 0.4484, 0.7084, 0.4482, 0.7272, 0.2367, 0.6216, 0.03346, 0.6746, 0.2602, 0.8231, 0.2445, 0.851, 0.01542, 0.7023, 0.2602, 0.8231, 0.4648, 0.9224, 0.4545, 0.9518, 0.2445, 0.851, 0.7049, 0.3247, 0.7049, 0.2119, 0.6494, 0.2119, 0.6494, 0.3247, 0.7049, 0.2119, 0.7049, 0.1112, 0.6494, 0.1112, 0.6494, 0.2119, 0.01146, 0.4727, 0.2367, 0.6216, 0.2346, 0.6328, 0.007687, 0.4842, 0.2367, 0.6216, 0.4482, 0.7272, 0.4474, 0.7386, 0.2346, 0.6328, 0.03346, 0.6746, 0.2602, 0.8231, 0.2346, 0.6328, 0.007682, 0.4842, 0.2602, 0.8231, 0.4648, 0.9224, 0.4474, 0.7386, 0.2346, 0.6328, 0.007682, 0.4842, 0.2346, 0.6328, 0.2367, 0.6216, 0.01145, 0.4727, 0.2346, 0.6328, 0.4474, 0.7386, 0.4482, 0.7272, 0.2367, 0.6216, 0.007687, 0.4842, 0.2346, 0.6328, 0.2602, 0.8231, 0.03346, 0.6746, 0.2346, 0.6328, 0.4474, 0.7386, 0.4648, 0.9224, 0.2602, 0.8231, 0.01145, 0.4727, 0.2367, 0.6216, 0.2378, 0.6028, 0.01415, 0.4542, 0.2367, 0.6216, 0.4482, 0.7272, 0.4484, 0.7084, 0.2378, 0.6028, 0.01415, 0.4542, 0.2378, 0.6028, 0.2367, 0.6216, 0.01146, 0.4727, 0.2378, 0.6028, 0.4484, 0.7084, 0.4482, 0.7272, 0.2367, 0.6216, 0.01542, 0.7023, 0.2445, 0.851, 0.2602, 0.8231, 0.03346, 0.6746, 0.2445, 0.851, 0.4545, 0.9518, 0.4648, 0.9224, 0.2602, 0.8231, 0.6494, 0.3247, 0.6494, 0.2119, 0.7049, 0.2119, 0.7049, 0.3247, 0.6494, 0.2119, 0.6494, 0.1112, 0.7049, 0.1112, 0.7049, 0.2119, 0.2395, 0.3817, 0.2395, 0.01071, 0.02058, 0.01071, 0.02058, 0.04334, 0.02058, 0.349, 0.02058, 0.3817, 0.2395, 0.3817, 0.4351, 0.3817, 0.4351, 0.01071, 0.2395, 0.01071, 0.4351, 0.01071, 0.4351, 0.3817, 0.5827, 0.3817, 0.5827, 0.01071])
me_cube_001.use_remesh_preserve_volume = False
me_cube_001.use_remesh_preserve_attributes = False
me_cube_001.use_mirror_vertex_groups = False
me_cube_001.update()

# ---- objects
ob_cube = bpy.data.objects.new('Cube', me_cube_001)

# ---- transforms, parenting, visibility, modifiers, constraints
ob_cube.location = (-11.75, 0.0, 0.992)
ob_cube.lineart.crease_threshold = 0.0

# ---- collection membership
col_collection_1.objects.link(ob_cube)

# ---- scene / render settings (as saved in the file)
scene.frame_start = 1; scene.frame_end = 250; scene.frame_set(1)
scene.render.engine = 'BLENDER_EEVEE_NEXT'
scene.render.resolution_percentage = 50
scene.render.dither_intensity = 0.0
scene.cycles.use_denoising = False
scene.cycles.samples = 10
scene.cycles.sampling_pattern = 'TABULATED_SOBOL'
scene.cycles.light_sampling_threshold = 0.0
scene.cycles.use_adaptive_sampling = False
scene.cycles.use_light_tree = False
scene.cycles.blur_glossy = 0.0
scene.cycles.volume_bounces = 1
scene.cycles.pixel_filter_type = 'GAUSSIAN'
scene.cycles.sample_clamp_indirect = 0.0
scene.view_settings.view_transform = 'Standard'
bpy.context.view_layer.update()

# ---- added for rendering (the .blend has no active camera and no usable light): camera, sun
cam_auto = bpy.data.cameras.new('AutoCamera')
cam_auto.lens = 50.0
cam_auto.sensor_width = 36.0
cam_auto.clip_end = 1000.0
ob_auto_camera = bpy.data.objects.new('AutoCamera', cam_auto)
scene.collection.objects.link(ob_auto_camera)
ob_auto_camera.location = (13.154, -25.7563, 24.9309)
ob_auto_camera.rotation_euler = (1.09748, -7.21219e-08, 0.694738)
scene.camera = ob_auto_camera
light_auto_sun = bpy.data.lights.new('AutoSun', 'SUN')
light_auto_sun.energy = 3.0
light_auto_sun.angle = 0.0523599
ob_auto_sun = bpy.data.objects.new('AutoSun', light_auto_sun)
scene.collection.objects.link(ob_auto_sun)
ob_auto_sun.rotation_euler = (0.872665, 0.174533, 0.523599)
bpy.context.view_layer.update()

